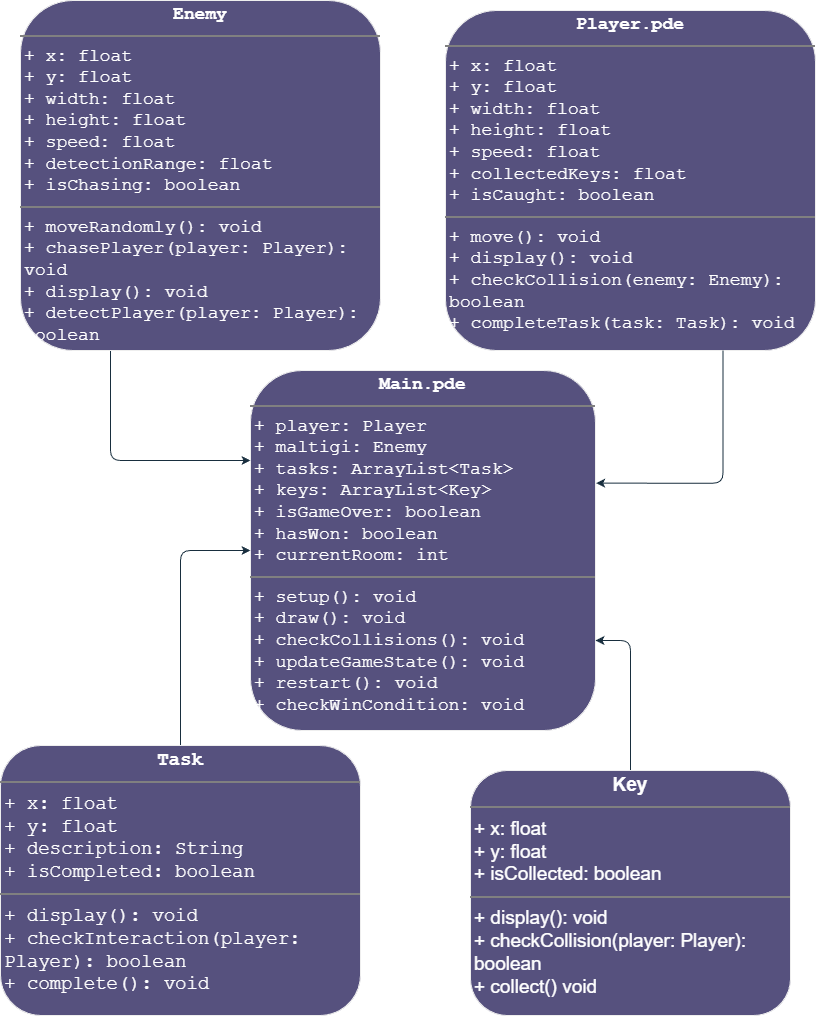

The diagram above was exported from draw.io. Its source (the exported page's mxGraphModel, read from the mxfile embedded in the PNG):
<mxGraphModel dx="1723" dy="990" grid="1" gridSize="10" guides="1" tooltips="1" connect="1" arrows="1" fold="1" page="1" pageScale="1" pageWidth="850" pageHeight="1100" background="none" math="0" shadow="0">
  <root>
    <mxCell id="0" />
    <mxCell id="1" parent="0" />
    <mxCell id="YvVm3z4soDtGnZYBMHcx-1" value="&lt;p style=&quot;margin:0px;margin-top:4px;text-align:center;&quot;&gt;&lt;b&gt;Main.pde&lt;/b&gt;&lt;/p&gt;&lt;hr style=&quot;border-style:solid;&quot;&gt;&lt;p style=&quot;margin:0px;margin-left:4px;&quot;&gt;+ player: Player&lt;/p&gt;&lt;p style=&quot;margin:0px;margin-left:4px;&quot;&gt;+ maltigi: Enemy&lt;/p&gt;&lt;p style=&quot;margin:0px;margin-left:4px;&quot;&gt;+ tasks: ArrayList&amp;lt;Task&amp;gt;&lt;/p&gt;&lt;p style=&quot;margin:0px;margin-left:4px;&quot;&gt;+ keys: ArrayList&amp;lt;Key&amp;gt;&lt;/p&gt;&lt;p style=&quot;margin:0px;margin-left:4px;&quot;&gt;+ isGameOver: boolean&lt;/p&gt;&lt;p style=&quot;margin:0px;margin-left:4px;&quot;&gt;+ hasWon: boolean&lt;br&gt;+ currentRoom: int&lt;/p&gt;&lt;hr style=&quot;border-style:solid;&quot;&gt;&lt;p style=&quot;margin:0px;margin-left:4px;&quot;&gt;+ setup(): void&lt;/p&gt;&lt;p style=&quot;margin:0px;margin-left:4px;&quot;&gt;+ draw(): void&lt;br&gt;+ checkCollisions(): void&lt;/p&gt;&lt;p style=&quot;margin:0px;margin-left:4px;&quot;&gt;+ updateGameState(): void&lt;/p&gt;&lt;p style=&quot;margin:0px;margin-left:4px;&quot;&gt;+ restart(): void&lt;br&gt;+ checkWinCondition: void&lt;/p&gt;" style="verticalAlign=top;align=left;overflow=fill;html=1;whiteSpace=wrap;labelBackgroundColor=none;fontFamily=Courier New;fontSize=18;rounded=1;fillColor=#56517E;strokeColor=#EEEEEE;fontColor=#FFFFFF;" vertex="1" parent="1">
      <mxGeometry x="270" y="420" width="345" height="360" as="geometry" />
    </mxCell>
    <mxCell id="YvVm3z4soDtGnZYBMHcx-2" value="&lt;p style=&quot;margin:0px;margin-top:4px;text-align:center;&quot;&gt;&lt;b&gt;Player.pde&lt;/b&gt;&lt;/p&gt;&lt;hr style=&quot;border-style:solid;&quot;&gt;&lt;p style=&quot;margin:0px;margin-left:4px;&quot;&gt;+ x: float&lt;br&gt;+ y: float&lt;br&gt;+ width: float&lt;br&gt;+ height: float&lt;br&gt;+ speed: float&lt;br&gt;+ collectedKeys: float&lt;/p&gt;&lt;p style=&quot;margin:0px;margin-left:4px;&quot;&gt;+ isCaught: boolean&lt;/p&gt;&lt;hr style=&quot;border-style:solid;&quot;&gt;&lt;p style=&quot;margin:0px;margin-left:4px;&quot;&gt;+ move(): void&lt;/p&gt;&lt;p style=&quot;margin:0px;margin-left:4px;&quot;&gt;+ display(): void&lt;/p&gt;&lt;p style=&quot;margin:0px;margin-left:4px;&quot;&gt;+ checkCollision(enemy: Enemy): boolean&lt;br&gt;+ completeTask(task: Task): void&lt;/p&gt;" style="verticalAlign=top;align=left;overflow=fill;html=1;whiteSpace=wrap;hachureGap=4;fontFamily=Courier New;labelBackgroundColor=none;fontSize=18;rounded=1;fillColor=#56517E;strokeColor=#EEEEEE;fontColor=#FFFFFF;" vertex="1" parent="1">
      <mxGeometry x="465" y="60" width="370" height="340" as="geometry" />
    </mxCell>
    <mxCell id="YvVm3z4soDtGnZYBMHcx-8" style="edgeStyle=orthogonalEdgeStyle;rounded=1;orthogonalLoop=1;jettySize=auto;html=1;exitX=0.25;exitY=1;exitDx=0;exitDy=0;entryX=0;entryY=0.25;entryDx=0;entryDy=0;fontColor=default;labelBackgroundColor=none;strokeColor=#182E3E;" edge="1" parent="1" source="YvVm3z4soDtGnZYBMHcx-3" target="YvVm3z4soDtGnZYBMHcx-1">
      <mxGeometry relative="1" as="geometry" />
    </mxCell>
    <mxCell id="YvVm3z4soDtGnZYBMHcx-3" value="&lt;p style=&quot;margin:0px;margin-top:4px;text-align:center;&quot;&gt;&lt;b&gt;Enemy&lt;/b&gt;&lt;/p&gt;&lt;hr style=&quot;border-style:solid;&quot;&gt;&lt;p style=&quot;margin:0px;margin-left:4px;&quot;&gt;+ x: float&lt;br&gt;+ y: float&lt;/p&gt;&lt;p style=&quot;margin:0px;margin-left:4px;&quot;&gt;+ width: float&lt;br&gt;+ height: float&lt;br&gt;+ speed: float&lt;br&gt;+ detectionRange: float&lt;br&gt;+ isChasing: boolean&lt;/p&gt;&lt;hr style=&quot;border-style:solid;&quot;&gt;&lt;p style=&quot;margin:0px;margin-left:4px;&quot;&gt;+ moveRandomly(): void&lt;br&gt;+ chasePlayer(player: Player): void&lt;/p&gt;&lt;p style=&quot;margin:0px;margin-left:4px;&quot;&gt;+ display(): void&lt;br&gt;+ detectPlayer(player: Player): boolean&lt;/p&gt;" style="verticalAlign=top;align=left;overflow=fill;html=1;whiteSpace=wrap;fontFamily=Courier New;fontSize=18;rounded=1;labelBackgroundColor=none;fillColor=#56517E;strokeColor=#EEEEEE;fontColor=#FFFFFF;" vertex="1" parent="1">
      <mxGeometry x="40" y="50" width="360" height="350" as="geometry" />
    </mxCell>
    <mxCell id="YvVm3z4soDtGnZYBMHcx-10" style="edgeStyle=orthogonalEdgeStyle;rounded=1;orthogonalLoop=1;jettySize=auto;html=1;exitX=0.5;exitY=0;exitDx=0;exitDy=0;entryX=0;entryY=0.5;entryDx=0;entryDy=0;fontColor=default;labelBackgroundColor=none;strokeColor=#182E3E;" edge="1" parent="1" source="YvVm3z4soDtGnZYBMHcx-4" target="YvVm3z4soDtGnZYBMHcx-1">
      <mxGeometry relative="1" as="geometry" />
    </mxCell>
    <mxCell id="YvVm3z4soDtGnZYBMHcx-4" value="&lt;p style=&quot;margin:0px;margin-top:4px;text-align:center;&quot;&gt;&lt;b&gt;Task&lt;/b&gt;&lt;/p&gt;&lt;hr style=&quot;border-style:solid;&quot;&gt;&lt;p style=&quot;margin:0px;margin-left:4px;&quot;&gt;+ x: float&lt;br&gt;+ y: float&lt;br&gt;+ description: String&lt;br&gt;+ isCompleted: boolean&lt;/p&gt;&lt;hr style=&quot;border-style:solid;&quot;&gt;&lt;p style=&quot;margin:0px;margin-left:4px;&quot;&gt;+ display(): void&lt;br&gt;+ checkInteraction(player: Player): boolean&lt;br&gt;+ complete(): void&lt;/p&gt;" style="verticalAlign=top;align=left;overflow=fill;html=1;whiteSpace=wrap;fontFamily=Courier New;fontSize=19;rounded=1;labelBackgroundColor=none;fillColor=#56517E;strokeColor=#EEEEEE;fontColor=#FFFFFF;" vertex="1" parent="1">
      <mxGeometry x="20" y="795" width="360" height="270" as="geometry" />
    </mxCell>
    <mxCell id="YvVm3z4soDtGnZYBMHcx-11" style="edgeStyle=orthogonalEdgeStyle;rounded=1;orthogonalLoop=1;jettySize=auto;html=1;exitX=0.5;exitY=0;exitDx=0;exitDy=0;entryX=1;entryY=0.75;entryDx=0;entryDy=0;fontColor=default;labelBackgroundColor=none;strokeColor=#182E3E;" edge="1" parent="1" source="YvVm3z4soDtGnZYBMHcx-5" target="YvVm3z4soDtGnZYBMHcx-1">
      <mxGeometry relative="1" as="geometry" />
    </mxCell>
    <mxCell id="YvVm3z4soDtGnZYBMHcx-5" value="&lt;p style=&quot;margin:0px;margin-top:4px;text-align:center;&quot;&gt;&lt;b&gt;Key&lt;/b&gt;&lt;/p&gt;&lt;hr style=&quot;border-style:solid;&quot;&gt;&lt;p style=&quot;margin:0px;margin-left:4px;&quot;&gt;+ x: float&lt;br&gt;+ y: float&lt;br&gt;+ isCollected: boolean&lt;/p&gt;&lt;hr style=&quot;border-style:solid;&quot;&gt;&lt;p style=&quot;margin:0px;margin-left:4px;&quot;&gt;+ display(): void&lt;br&gt;+ checkCollision(player: Player): boolean&lt;br&gt;+ collect() void&lt;/p&gt;" style="verticalAlign=top;align=left;overflow=fill;html=1;whiteSpace=wrap;fontSize=19;rounded=1;labelBackgroundColor=none;fillColor=#56517E;strokeColor=#EEEEEE;fontColor=#FFFFFF;" vertex="1" parent="1">
      <mxGeometry x="490" y="820" width="320" height="245" as="geometry" />
    </mxCell>
    <mxCell id="YvVm3z4soDtGnZYBMHcx-9" style="edgeStyle=orthogonalEdgeStyle;rounded=1;orthogonalLoop=1;jettySize=auto;html=1;exitX=0.75;exitY=1;exitDx=0;exitDy=0;entryX=1.002;entryY=0.313;entryDx=0;entryDy=0;entryPerimeter=0;fontColor=default;labelBackgroundColor=none;strokeColor=#182E3E;" edge="1" parent="1" source="YvVm3z4soDtGnZYBMHcx-2" target="YvVm3z4soDtGnZYBMHcx-1">
      <mxGeometry relative="1" as="geometry" />
    </mxCell>
  </root>
</mxGraphModel>